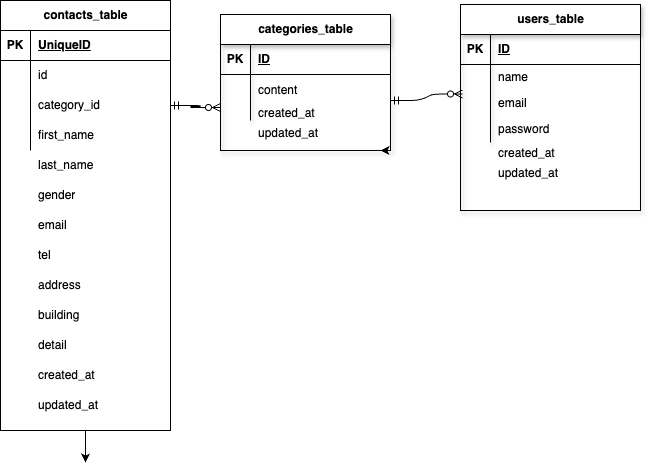

The diagram above was exported from draw.io. Its source (the exported page's mxGraphModel, read from the mxfile embedded in the PNG):
<mxGraphModel dx="613" dy="547" grid="1" gridSize="10" guides="0" tooltips="1" connect="1" arrows="1" fold="1" page="1" pageScale="1" pageWidth="827" pageHeight="1169" math="0" shadow="0">
  <root>
    <mxCell id="0" />
    <mxCell id="1" parent="0" />
    <mxCell id="55" style="edgeStyle=none;html=1;" parent="1" source="2" edge="1">
      <mxGeometry relative="1" as="geometry">
        <mxPoint x="95" y="672" as="targetPoint" />
      </mxGeometry>
    </mxCell>
    <mxCell id="2" value="&lt;span class=&quot;notion-enable-hover&quot; data-token-index=&quot;0&quot;&gt;contacts_table&lt;/span&gt;" style="shape=table;startSize=30;container=1;collapsible=1;childLayout=tableLayout;fixedRows=1;rowLines=0;fontStyle=1;align=center;resizeLast=1;html=1;" parent="1" vertex="1">
      <mxGeometry x="10" y="210" width="170" height="430" as="geometry" />
    </mxCell>
    <mxCell id="3" value="" style="shape=tableRow;horizontal=0;startSize=0;swimlaneHead=0;swimlaneBody=0;fillColor=none;collapsible=0;dropTarget=0;points=[[0,0.5],[1,0.5]];portConstraint=eastwest;top=0;left=0;right=0;bottom=1;" parent="2" vertex="1">
      <mxGeometry y="30" width="170" height="30" as="geometry" />
    </mxCell>
    <mxCell id="4" value="PK" style="shape=partialRectangle;connectable=0;fillColor=none;top=0;left=0;bottom=0;right=0;fontStyle=1;overflow=hidden;whiteSpace=wrap;html=1;" parent="3" vertex="1">
      <mxGeometry width="30" height="30" as="geometry">
        <mxRectangle width="30" height="30" as="alternateBounds" />
      </mxGeometry>
    </mxCell>
    <mxCell id="5" value="UniqueID" style="shape=partialRectangle;connectable=0;fillColor=none;top=0;left=0;bottom=0;right=0;align=left;spacingLeft=6;fontStyle=5;overflow=hidden;whiteSpace=wrap;html=1;" parent="3" vertex="1">
      <mxGeometry x="30" width="140" height="30" as="geometry">
        <mxRectangle width="140" height="30" as="alternateBounds" />
      </mxGeometry>
    </mxCell>
    <mxCell id="6" value="" style="shape=tableRow;horizontal=0;startSize=0;swimlaneHead=0;swimlaneBody=0;fillColor=none;collapsible=0;dropTarget=0;points=[[0,0.5],[1,0.5]];portConstraint=eastwest;top=0;left=0;right=0;bottom=0;" parent="2" vertex="1">
      <mxGeometry y="60" width="170" height="30" as="geometry" />
    </mxCell>
    <mxCell id="7" value="" style="shape=partialRectangle;connectable=0;fillColor=none;top=0;left=0;bottom=0;right=0;editable=1;overflow=hidden;whiteSpace=wrap;html=1;" parent="6" vertex="1">
      <mxGeometry width="30" height="30" as="geometry">
        <mxRectangle width="30" height="30" as="alternateBounds" />
      </mxGeometry>
    </mxCell>
    <mxCell id="8" value="id" style="shape=partialRectangle;connectable=0;fillColor=none;top=0;left=0;bottom=0;right=0;align=left;spacingLeft=6;overflow=hidden;whiteSpace=wrap;html=1;" parent="6" vertex="1">
      <mxGeometry x="30" width="140" height="30" as="geometry">
        <mxRectangle width="140" height="30" as="alternateBounds" />
      </mxGeometry>
    </mxCell>
    <mxCell id="9" value="" style="shape=tableRow;horizontal=0;startSize=0;swimlaneHead=0;swimlaneBody=0;fillColor=none;collapsible=0;dropTarget=0;points=[[0,0.5],[1,0.5]];portConstraint=eastwest;top=0;left=0;right=0;bottom=0;" parent="2" vertex="1">
      <mxGeometry y="90" width="170" height="30" as="geometry" />
    </mxCell>
    <mxCell id="10" value="" style="shape=partialRectangle;connectable=0;fillColor=none;top=0;left=0;bottom=0;right=0;editable=1;overflow=hidden;whiteSpace=wrap;html=1;" parent="9" vertex="1">
      <mxGeometry width="30" height="30" as="geometry">
        <mxRectangle width="30" height="30" as="alternateBounds" />
      </mxGeometry>
    </mxCell>
    <mxCell id="11" value="category_id" style="shape=partialRectangle;connectable=0;fillColor=none;top=0;left=0;bottom=0;right=0;align=left;spacingLeft=6;overflow=hidden;whiteSpace=wrap;html=1;" parent="9" vertex="1">
      <mxGeometry x="30" width="140" height="30" as="geometry">
        <mxRectangle width="140" height="30" as="alternateBounds" />
      </mxGeometry>
    </mxCell>
    <mxCell id="12" value="" style="shape=tableRow;horizontal=0;startSize=0;swimlaneHead=0;swimlaneBody=0;fillColor=none;collapsible=0;dropTarget=0;points=[[0,0.5],[1,0.5]];portConstraint=eastwest;top=0;left=0;right=0;bottom=0;" parent="2" vertex="1">
      <mxGeometry y="120" width="170" height="30" as="geometry" />
    </mxCell>
    <mxCell id="13" value="" style="shape=partialRectangle;connectable=0;fillColor=none;top=0;left=0;bottom=0;right=0;editable=1;overflow=hidden;whiteSpace=wrap;html=1;" parent="12" vertex="1">
      <mxGeometry width="30" height="30" as="geometry">
        <mxRectangle width="30" height="30" as="alternateBounds" />
      </mxGeometry>
    </mxCell>
    <mxCell id="14" value="first_name" style="shape=partialRectangle;connectable=0;fillColor=none;top=0;left=0;bottom=0;right=0;align=left;spacingLeft=6;overflow=hidden;whiteSpace=wrap;html=1;" parent="12" vertex="1">
      <mxGeometry x="30" width="140" height="30" as="geometry">
        <mxRectangle width="140" height="30" as="alternateBounds" />
      </mxGeometry>
    </mxCell>
    <mxCell id="62" style="edgeStyle=none;html=1;exitX=1;exitY=1;exitDx=0;exitDy=0;" parent="1" source="15" edge="1">
      <mxGeometry relative="1" as="geometry">
        <mxPoint x="650" y="420" as="targetPoint" />
      </mxGeometry>
    </mxCell>
    <mxCell id="15" value="&lt;span class=&quot;notion-enable-hover&quot; data-token-index=&quot;0&quot;&gt;users_table&lt;/span&gt;" style="shape=table;startSize=30;container=1;collapsible=1;childLayout=tableLayout;fixedRows=1;rowLines=0;fontStyle=1;align=center;resizeLast=1;html=1;shadow=1;" parent="1" vertex="1">
      <mxGeometry x="470" y="214" width="180" height="206" as="geometry" />
    </mxCell>
    <mxCell id="16" value="" style="shape=tableRow;horizontal=0;startSize=0;swimlaneHead=0;swimlaneBody=0;fillColor=none;collapsible=0;dropTarget=0;points=[[0,0.5],[1,0.5]];portConstraint=eastwest;top=0;left=0;right=0;bottom=1;" parent="15" vertex="1">
      <mxGeometry y="30" width="180" height="30" as="geometry" />
    </mxCell>
    <mxCell id="17" value="PK" style="shape=partialRectangle;connectable=0;fillColor=none;top=0;left=0;bottom=0;right=0;fontStyle=1;overflow=hidden;whiteSpace=wrap;html=1;" parent="16" vertex="1">
      <mxGeometry width="30" height="30" as="geometry">
        <mxRectangle width="30" height="30" as="alternateBounds" />
      </mxGeometry>
    </mxCell>
    <mxCell id="18" value="ID" style="shape=partialRectangle;connectable=0;fillColor=none;top=0;left=0;bottom=0;right=0;align=left;spacingLeft=6;fontStyle=5;overflow=hidden;whiteSpace=wrap;html=1;" parent="16" vertex="1">
      <mxGeometry x="30" width="150" height="30" as="geometry">
        <mxRectangle width="150" height="30" as="alternateBounds" />
      </mxGeometry>
    </mxCell>
    <mxCell id="19" value="" style="shape=tableRow;horizontal=0;startSize=0;swimlaneHead=0;swimlaneBody=0;fillColor=none;collapsible=0;dropTarget=0;points=[[0,0.5],[1,0.5]];portConstraint=eastwest;top=0;left=0;right=0;bottom=0;" parent="15" vertex="1">
      <mxGeometry y="60" width="180" height="26" as="geometry" />
    </mxCell>
    <mxCell id="20" value="" style="shape=partialRectangle;connectable=0;fillColor=none;top=0;left=0;bottom=0;right=0;editable=1;overflow=hidden;whiteSpace=wrap;html=1;" parent="19" vertex="1">
      <mxGeometry width="30" height="26" as="geometry">
        <mxRectangle width="30" height="26" as="alternateBounds" />
      </mxGeometry>
    </mxCell>
    <mxCell id="21" value="name" style="shape=partialRectangle;connectable=0;fillColor=none;top=0;left=0;bottom=0;right=0;align=left;spacingLeft=6;overflow=hidden;whiteSpace=wrap;html=1;" parent="19" vertex="1">
      <mxGeometry x="30" width="150" height="26" as="geometry">
        <mxRectangle width="150" height="26" as="alternateBounds" />
      </mxGeometry>
    </mxCell>
    <mxCell id="22" value="" style="shape=tableRow;horizontal=0;startSize=0;swimlaneHead=0;swimlaneBody=0;fillColor=none;collapsible=0;dropTarget=0;points=[[0,0.5],[1,0.5]];portConstraint=eastwest;top=0;left=0;right=0;bottom=0;" parent="15" vertex="1">
      <mxGeometry y="86" width="180" height="26" as="geometry" />
    </mxCell>
    <mxCell id="23" value="" style="shape=partialRectangle;connectable=0;fillColor=none;top=0;left=0;bottom=0;right=0;editable=1;overflow=hidden;whiteSpace=wrap;html=1;" parent="22" vertex="1">
      <mxGeometry width="30" height="26" as="geometry">
        <mxRectangle width="30" height="26" as="alternateBounds" />
      </mxGeometry>
    </mxCell>
    <mxCell id="24" value="email" style="shape=partialRectangle;connectable=0;fillColor=none;top=0;left=0;bottom=0;right=0;align=left;spacingLeft=6;overflow=hidden;whiteSpace=wrap;html=1;" parent="22" vertex="1">
      <mxGeometry x="30" width="150" height="26" as="geometry">
        <mxRectangle width="150" height="26" as="alternateBounds" />
      </mxGeometry>
    </mxCell>
    <mxCell id="25" value="" style="shape=tableRow;horizontal=0;startSize=0;swimlaneHead=0;swimlaneBody=0;fillColor=none;collapsible=0;dropTarget=0;points=[[0,0.5],[1,0.5]];portConstraint=eastwest;top=0;left=0;right=0;bottom=0;" parent="15" vertex="1">
      <mxGeometry y="112" width="180" height="26" as="geometry" />
    </mxCell>
    <mxCell id="26" value="" style="shape=partialRectangle;connectable=0;fillColor=none;top=0;left=0;bottom=0;right=0;editable=1;overflow=hidden;whiteSpace=wrap;html=1;" parent="25" vertex="1">
      <mxGeometry width="30" height="26" as="geometry">
        <mxRectangle width="30" height="26" as="alternateBounds" />
      </mxGeometry>
    </mxCell>
    <mxCell id="27" value="password" style="shape=partialRectangle;connectable=0;fillColor=none;top=0;left=0;bottom=0;right=0;align=left;spacingLeft=6;overflow=hidden;whiteSpace=wrap;html=1;" parent="25" vertex="1">
      <mxGeometry x="30" width="150" height="26" as="geometry">
        <mxRectangle width="150" height="26" as="alternateBounds" />
      </mxGeometry>
    </mxCell>
    <mxCell id="28" value="" style="edgeStyle=entityRelationEdgeStyle;fontSize=12;html=1;endArrow=ERzeroToMany;startArrow=ERmandOne;exitX=1;exitY=0.5;exitDx=0;exitDy=0;" parent="1" source="9" edge="1">
      <mxGeometry width="100" height="100" relative="1" as="geometry">
        <mxPoint x="120" y="340" as="sourcePoint" />
        <mxPoint x="230" y="317" as="targetPoint" />
        <Array as="points">
          <mxPoint x="230" y="300" />
          <mxPoint x="260" y="300" />
        </Array>
      </mxGeometry>
    </mxCell>
    <mxCell id="29" value="last_name" style="shape=partialRectangle;connectable=0;fillColor=none;top=0;left=0;bottom=0;right=0;align=left;spacingLeft=6;overflow=hidden;whiteSpace=wrap;html=1;" parent="1" vertex="1">
      <mxGeometry x="40" y="360" width="140" height="30" as="geometry">
        <mxRectangle width="140" height="30" as="alternateBounds" />
      </mxGeometry>
    </mxCell>
    <mxCell id="30" value="gender" style="shape=partialRectangle;connectable=0;fillColor=none;top=0;left=0;bottom=0;right=0;align=left;spacingLeft=6;overflow=hidden;whiteSpace=wrap;html=1;" parent="1" vertex="1">
      <mxGeometry x="40" y="390" width="140" height="30" as="geometry">
        <mxRectangle width="140" height="30" as="alternateBounds" />
      </mxGeometry>
    </mxCell>
    <mxCell id="31" value="email" style="shape=partialRectangle;connectable=0;fillColor=none;top=0;left=0;bottom=0;right=0;align=left;spacingLeft=6;overflow=hidden;whiteSpace=wrap;html=1;" parent="1" vertex="1">
      <mxGeometry x="40" y="420" width="140" height="30" as="geometry">
        <mxRectangle width="140" height="30" as="alternateBounds" />
      </mxGeometry>
    </mxCell>
    <mxCell id="32" value="tel" style="shape=partialRectangle;connectable=0;fillColor=none;top=0;left=0;bottom=0;right=0;align=left;spacingLeft=6;overflow=hidden;whiteSpace=wrap;html=1;" parent="1" vertex="1">
      <mxGeometry x="40" y="450" width="140" height="30" as="geometry">
        <mxRectangle width="140" height="30" as="alternateBounds" />
      </mxGeometry>
    </mxCell>
    <mxCell id="33" value="address" style="shape=partialRectangle;connectable=0;fillColor=none;top=0;left=0;bottom=0;right=0;align=left;spacingLeft=6;overflow=hidden;whiteSpace=wrap;html=1;" parent="1" vertex="1">
      <mxGeometry x="40" y="480" width="140" height="30" as="geometry">
        <mxRectangle width="140" height="30" as="alternateBounds" />
      </mxGeometry>
    </mxCell>
    <mxCell id="34" value="building" style="shape=partialRectangle;connectable=0;fillColor=none;top=0;left=0;bottom=0;right=0;align=left;spacingLeft=6;overflow=hidden;whiteSpace=wrap;html=1;" parent="1" vertex="1">
      <mxGeometry x="40" y="510" width="140" height="30" as="geometry">
        <mxRectangle width="140" height="30" as="alternateBounds" />
      </mxGeometry>
    </mxCell>
    <mxCell id="35" value="detail" style="shape=partialRectangle;connectable=0;fillColor=none;top=0;left=0;bottom=0;right=0;align=left;spacingLeft=6;overflow=hidden;whiteSpace=wrap;html=1;" parent="1" vertex="1">
      <mxGeometry x="40" y="540" width="140" height="30" as="geometry">
        <mxRectangle width="140" height="30" as="alternateBounds" />
      </mxGeometry>
    </mxCell>
    <mxCell id="36" value="" style="shape=tableRow;horizontal=0;startSize=0;swimlaneHead=0;swimlaneBody=0;fillColor=none;collapsible=0;dropTarget=0;points=[[0,0.5],[1,0.5]];portConstraint=eastwest;top=0;left=0;right=0;bottom=0;" parent="1" vertex="1">
      <mxGeometry x="260" y="360" width="180" height="26" as="geometry" />
    </mxCell>
    <mxCell id="37" value="" style="shape=partialRectangle;connectable=0;fillColor=none;top=0;left=0;bottom=0;right=0;editable=1;overflow=hidden;whiteSpace=wrap;html=1;" parent="36" vertex="1">
      <mxGeometry width="30" height="26" as="geometry">
        <mxRectangle width="30" height="26" as="alternateBounds" />
      </mxGeometry>
    </mxCell>
    <mxCell id="60" style="edgeStyle=none;html=1;" parent="1" edge="1">
      <mxGeometry relative="1" as="geometry">
        <mxPoint x="390" y="360" as="targetPoint" />
        <mxPoint x="400" y="360" as="sourcePoint" />
      </mxGeometry>
    </mxCell>
    <mxCell id="39" value="&lt;span class=&quot;notion-enable-hover&quot; data-token-index=&quot;0&quot;&gt;categories_table&lt;/span&gt;" style="shape=table;startSize=30;container=1;collapsible=1;childLayout=tableLayout;fixedRows=1;rowLines=0;fontStyle=1;align=center;resizeLast=1;html=1;shadow=1;" parent="1" vertex="1">
      <mxGeometry x="230" y="224" width="170" height="136" as="geometry" />
    </mxCell>
    <mxCell id="40" value="" style="shape=tableRow;horizontal=0;startSize=0;swimlaneHead=0;swimlaneBody=0;fillColor=none;collapsible=0;dropTarget=0;points=[[0,0.5],[1,0.5]];portConstraint=eastwest;top=0;left=0;right=0;bottom=1;" parent="39" vertex="1">
      <mxGeometry y="30" width="170" height="30" as="geometry" />
    </mxCell>
    <mxCell id="41" value="PK" style="shape=partialRectangle;connectable=0;fillColor=none;top=0;left=0;bottom=0;right=0;fontStyle=1;overflow=hidden;whiteSpace=wrap;html=1;" parent="40" vertex="1">
      <mxGeometry width="30" height="30" as="geometry">
        <mxRectangle width="30" height="30" as="alternateBounds" />
      </mxGeometry>
    </mxCell>
    <mxCell id="42" value="ID" style="shape=partialRectangle;connectable=0;fillColor=none;top=0;left=0;bottom=0;right=0;align=left;spacingLeft=6;fontStyle=5;overflow=hidden;whiteSpace=wrap;html=1;" parent="40" vertex="1">
      <mxGeometry x="30" width="140" height="30" as="geometry">
        <mxRectangle width="140" height="30" as="alternateBounds" />
      </mxGeometry>
    </mxCell>
    <mxCell id="43" value="" style="shape=tableRow;horizontal=0;startSize=0;swimlaneHead=0;swimlaneBody=0;fillColor=none;collapsible=0;dropTarget=0;points=[[0,0.5],[1,0.5]];portConstraint=eastwest;top=0;left=0;right=0;bottom=0;" parent="39" vertex="1">
      <mxGeometry y="60" width="170" height="20" as="geometry" />
    </mxCell>
    <mxCell id="44" value="" style="shape=partialRectangle;connectable=0;fillColor=none;top=0;left=0;bottom=0;right=0;editable=1;overflow=hidden;whiteSpace=wrap;html=1;" parent="43" vertex="1">
      <mxGeometry width="30" height="20" as="geometry">
        <mxRectangle width="30" height="20" as="alternateBounds" />
      </mxGeometry>
    </mxCell>
    <mxCell id="45" value="" style="shape=partialRectangle;connectable=0;fillColor=none;top=0;left=0;bottom=0;right=0;align=left;spacingLeft=6;overflow=hidden;whiteSpace=wrap;html=1;" parent="43" vertex="1">
      <mxGeometry x="30" width="140" height="20" as="geometry">
        <mxRectangle width="140" height="20" as="alternateBounds" />
      </mxGeometry>
    </mxCell>
    <mxCell id="49" value="" style="shape=tableRow;horizontal=0;startSize=0;swimlaneHead=0;swimlaneBody=0;fillColor=none;collapsible=0;dropTarget=0;points=[[0,0.5],[1,0.5]];portConstraint=eastwest;top=0;left=0;right=0;bottom=0;" parent="39" vertex="1">
      <mxGeometry y="80" width="170" height="26" as="geometry" />
    </mxCell>
    <mxCell id="50" value="" style="shape=partialRectangle;connectable=0;fillColor=none;top=0;left=0;bottom=0;right=0;editable=1;overflow=hidden;whiteSpace=wrap;html=1;" parent="49" vertex="1">
      <mxGeometry width="30" height="26" as="geometry">
        <mxRectangle width="30" height="26" as="alternateBounds" />
      </mxGeometry>
    </mxCell>
    <mxCell id="51" value="" style="shape=partialRectangle;connectable=0;fillColor=none;top=0;left=0;bottom=0;right=0;align=left;spacingLeft=6;overflow=hidden;whiteSpace=wrap;html=1;" parent="49" vertex="1">
      <mxGeometry x="30" width="140" height="26" as="geometry">
        <mxRectangle width="140" height="26" as="alternateBounds" />
      </mxGeometry>
    </mxCell>
    <mxCell id="52" value="" style="edgeStyle=entityRelationEdgeStyle;fontSize=12;html=1;endArrow=ERzeroToMany;startArrow=ERmandOne;entryX=-0.011;entryY=0.3;entryDx=0;entryDy=0;entryPerimeter=0;" parent="1" edge="1">
      <mxGeometry width="100" height="100" relative="1" as="geometry">
        <mxPoint x="400" y="310" as="sourcePoint" />
        <mxPoint x="472" y="303.5" as="targetPoint" />
        <Array as="points">
          <mxPoint x="440" y="295.5" />
          <mxPoint x="470" y="295.5" />
        </Array>
      </mxGeometry>
    </mxCell>
    <mxCell id="53" value="content" style="shape=partialRectangle;connectable=0;fillColor=none;top=0;left=0;bottom=0;right=0;align=left;spacingLeft=6;overflow=hidden;whiteSpace=wrap;html=1;" parent="1" vertex="1">
      <mxGeometry x="260" y="287" width="150" height="26" as="geometry">
        <mxRectangle width="150" height="26" as="alternateBounds" />
      </mxGeometry>
    </mxCell>
    <mxCell id="56" value="created_at" style="shape=partialRectangle;connectable=0;fillColor=none;top=0;left=0;bottom=0;right=0;align=left;spacingLeft=6;overflow=hidden;whiteSpace=wrap;html=1;" parent="1" vertex="1">
      <mxGeometry x="40" y="570" width="140" height="30" as="geometry">
        <mxRectangle width="140" height="30" as="alternateBounds" />
      </mxGeometry>
    </mxCell>
    <mxCell id="57" value="updated_at" style="shape=partialRectangle;connectable=0;fillColor=none;top=0;left=0;bottom=0;right=0;align=left;spacingLeft=6;overflow=hidden;whiteSpace=wrap;html=1;" parent="1" vertex="1">
      <mxGeometry x="40" y="600" width="140" height="30" as="geometry">
        <mxRectangle width="140" height="30" as="alternateBounds" />
      </mxGeometry>
    </mxCell>
    <mxCell id="58" value="&lt;meta charset=&quot;utf-8&quot;&gt;created_at" style="shape=partialRectangle;connectable=0;fillColor=none;top=0;left=0;bottom=0;right=0;align=left;spacingLeft=6;overflow=hidden;whiteSpace=wrap;html=1;" parent="1" vertex="1">
      <mxGeometry x="260" y="310" width="150" height="26" as="geometry">
        <mxRectangle width="150" height="26" as="alternateBounds" />
      </mxGeometry>
    </mxCell>
    <mxCell id="59" value="&lt;span style=&quot;color: rgb(0, 0, 0);&quot;&gt;updated_at&lt;/span&gt;" style="shape=partialRectangle;connectable=0;fillColor=none;top=0;left=0;bottom=0;right=0;align=left;spacingLeft=6;overflow=hidden;whiteSpace=wrap;html=1;" parent="1" vertex="1">
      <mxGeometry x="260" y="330" width="150" height="26" as="geometry">
        <mxRectangle width="150" height="26" as="alternateBounds" />
      </mxGeometry>
    </mxCell>
    <mxCell id="63" value="&lt;span style=&quot;color: rgb(0, 0, 0);&quot;&gt;created_at&lt;/span&gt;" style="shape=partialRectangle;connectable=0;fillColor=none;top=0;left=0;bottom=0;right=0;align=left;spacingLeft=6;overflow=hidden;whiteSpace=wrap;html=1;" parent="1" vertex="1">
      <mxGeometry x="500" y="350" width="150" height="26" as="geometry">
        <mxRectangle width="150" height="26" as="alternateBounds" />
      </mxGeometry>
    </mxCell>
    <mxCell id="64" value="&lt;span style=&quot;color: rgb(0, 0, 0);&quot;&gt;updated_at&lt;/span&gt;" style="shape=partialRectangle;connectable=0;fillColor=none;top=0;left=0;bottom=0;right=0;align=left;spacingLeft=6;overflow=hidden;whiteSpace=wrap;html=1;" parent="1" vertex="1">
      <mxGeometry x="500" y="370" width="150" height="26" as="geometry">
        <mxRectangle width="150" height="26" as="alternateBounds" />
      </mxGeometry>
    </mxCell>
  </root>
</mxGraphModel>